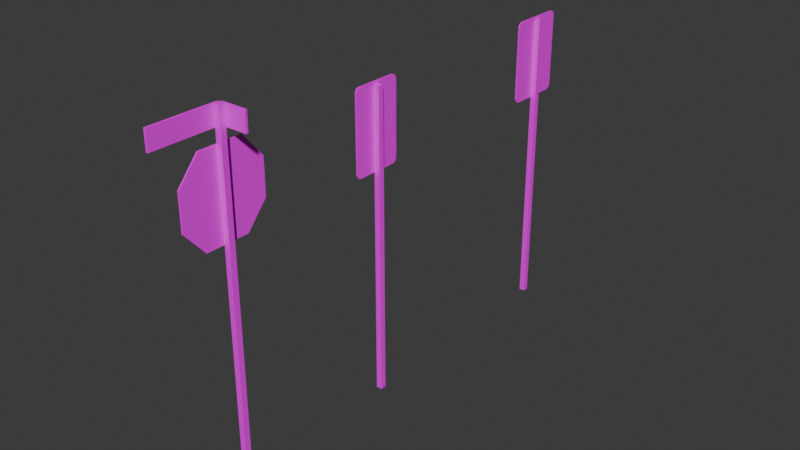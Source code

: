 # Source: SIGNAGE.blend  (saved by Blender 5.1.30; exported with 4.5.12 LTS)
import bpy
from mathutils import Matrix  # noqa: F401  (used for matrix-valued properties, if any)

bpy.ops.wm.read_factory_settings(use_empty=True)
scene = bpy.context.scene
scene.name = 'Scene'

# ---- collections
col_collection = bpy.data.collections.new('Collection'); scene.collection.children.link(col_collection)

# ---- images (referenced by path relative to the original .blend; pixels are not part of the script)
import os
ASSET_DIR = os.environ.get("B2B_ASSET_DIR", "")  # directory of the original .blend (textures are referenced by path, not embedded)
HERE = os.path.dirname(os.path.abspath(__file__))  # packed textures are extracted next to this script under _unpacked/

def load_image(name, relpath, width, height, colorspace="sRGB"):
    """Load a texture the original file referenced (path relative to the .blend, or extracted next to this script)."""
    p = next((c for c in (os.path.join(HERE, relpath), os.path.join(ASSET_DIR, relpath)) if relpath and os.path.exists(c)), "")
    if p:
        img = bpy.data.images.load(p, check_existing=True)
        img.name = name
    else:  # same state as the original file: an image datablock whose file is absent (Cycles renders it pink)
        img = bpy.data.images.new(name, width, height)
        img.source = "FILE"
        img.filepath = "//" + (relpath or name)
    img.colorspace_settings.name = colorspace
    return img
img_singage1_png = load_image('SINGAGE1.png', 'SINGAGE1.png', 1024, 1024, 'sRGB')
img_strsign_png = load_image('STRSIGN.png', 'STRSIGN.png', 1024, 1024, 'sRGB')

# ---- materials (node trees are filled in below, after node groups)
mat_stopsign_001 = bpy.data.materials.new('STOPSIGN.001')
mat_streets = bpy.data.materials.new('STREETS')

# ---- material node trees
mat_stopsign_001.use_nodes = True; mat_stopsign_001.node_tree.nodes.clear()
_N = mat_stopsign_001.node_tree.nodes; _L = mat_stopsign_001.node_tree.links
n0 = _N.new('ShaderNodeOutputMaterial'); n0.name = 'Material Output'; n0.location = (218, 229)
n1 = _N.new('ShaderNodeTexImage'); n1.name = 'Image Texture'; n1.location = (-344, 182)
n1.image = img_singage1_png
n2 = _N.new('ShaderNodeBsdfDiffuse'); n2.name = 'Diffuse BSDF'; n2.location = (-1, 149)
_L.new(n1.outputs[0], n2.inputs[0])
_L.new(n2.outputs[0], n0.inputs[0])
n0.is_active_output = True
mat_streets.use_nodes = True; mat_streets.node_tree.nodes.clear()
_N = mat_streets.node_tree.nodes; _L = mat_streets.node_tree.links
n0 = _N.new('ShaderNodeOutputMaterial'); n0.name = 'Material Output'; n0.location = (280, 300)
n1 = _N.new('ShaderNodeTexImage'); n1.name = 'Image Texture'; n1.location = (-659, 155)
n1.image = img_strsign_png
n2 = _N.new('ShaderNodeBsdfDiffuse'); n2.name = 'Diffuse BSDF'; n2.location = (-316, 122)
_L.new(n1.outputs[0], n2.inputs[0])
_L.new(n2.outputs[0], n0.inputs[0])
n0.is_active_output = True

# ---- world
world_world = bpy.data.worlds.new('World'); scene.world = world_world
world_world.use_nodes = True; world_world.node_tree.nodes.clear()
_N = world_world.node_tree.nodes; _L = world_world.node_tree.links
n0 = _N.new('ShaderNodeOutputWorld'); n0.name = 'World Output'; n0.location = (200, 100)
n1 = _N.new('ShaderNodeBackground'); n1.name = 'Background'; n1.location = (-200, 100)
n1.inputs[0].default_value = (0.05088, 0.05088, 0.05088, 1.0)
_L.new(n1.outputs[0], n0.inputs[0])
n0.is_active_output = True
world_world.color = (0.05088, 0.05088, 0.05088)
world_world.sun_shadow_jitter_overblur = 0.0

# ---- meshes
me_cube_078 = bpy.data.meshes.new('Cube.078')
me_cube_078.from_pydata([(-0.002115, -0.01491, -0.003285), (-0.002115, -0.01491, 1.477), (-0.002115, 0.01312, -0.003285), (-0.002115, 0.01312, 1.477), (0.02592, -0.01491, -0.003285), (0.02592, -0.01491, 1.477), (0.02592, 0.01312, -0.003285), (0.02592, 0.01312, 1.477), (-0.006103, -0.1238, 1.292), (-0.006103, 0.1244, 1.292), (0.000309, 0.1244, 1.292), (0.000309, -0.1238, 1.292), (-0.006103, -0.1238, 1.471), (-0.006103, -0.1021, 1.493), (-0.006103, -0.1175, 1.486), (-0.006103, 0.1027, 1.493), (-0.006103, 0.1244, 1.471), (-0.006103, 0.1181, 1.486), (-0.006103, -0.1021, 1.091), (-0.006103, -0.1238, 1.112), (-0.006103, -0.1175, 1.097), (-0.006103, 0.1244, 1.112), (-0.006103, 0.1027, 1.091), (-0.006103, 0.1181, 1.097), (0.000309, 0.1244, 1.471), (0.000309, 0.1027, 1.493), (0.000309, 0.1181, 1.486), (0.000309, -0.1021, 1.493), (0.000309, -0.1238, 1.471), (0.000309, -0.1175, 1.486), (0.000309, -0.1238, 1.112), (0.000309, -0.1021, 1.091), (0.000309, -0.1175, 1.097), (0.000309, 0.1027, 1.091), (0.000309, 0.1244, 1.112), (0.000309, 0.1181, 1.097)], [], [(0, 1, 3, 2), (2, 3, 7, 6), (6, 7, 5, 4), (4, 5, 1, 0), (2, 6, 4, 0), (7, 3, 1, 5), (18, 22, 33, 31), (12, 8, 11, 28), (10, 11, 30, 32, 31, 33, 35, 34), (10, 24, 26, 25, 27, 29, 28, 11), (9, 16, 24, 10), (9, 8, 12, 14, 13, 15, 17, 16), (9, 21, 23, 22, 18, 20, 19, 8), (8, 19, 30, 11), (21, 9, 10, 34), (33, 22, 23, 35), (35, 23, 21, 34), (27, 13, 14, 29), (29, 14, 12, 28), (24, 16, 17, 26), (26, 17, 15, 25), (18, 31, 32, 20), (20, 32, 30, 19), (15, 13, 27, 25)])
me_cube_078.polygons.foreach_set('use_smooth', [True] * 24)
_k = set([(0, 1), (0, 2), (0, 4), (1, 3), (1, 5), (2, 3), (2, 6), (3, 7), (4, 5), (4, 6), (5, 7), (6, 7), (8, 12), (8, 19), (9, 16), (9, 21), (10, 24), (10, 34), (11, 28), (11, 30), (12, 14), (12, 28), (13, 14), (13, 15), (13, 27), (14, 29), (15, 17), (15, 25), (16, 17), (16, 24), (17, 26), (18, 20), (18, 22), (18, 31), (19, 20), (19, 30), (20, 32), (21, 23), (21, 34), (22, 23), (22, 33), (23, 35), (24, 26), (25, 26), (25, 27), (27, 29), (28, 29), (30, 32), (31, 32), (31, 33), (33, 35), (34, 35)])
me_cube_078.attributes.new('sharp_edge', 'BOOLEAN', 'EDGE').data.foreach_set('value', [ (min(e.vertices), max(e.vertices)) in _k for e in me_cube_078.edges])
_uv = me_cube_078.uv_layers.new(name='UVMap')
_uv.uv.foreach_set('vector', [0.04923, 0.05324, 0.04923, 0.4552, 0.04162, 0.4552, 0.04162, 0.05324, 0.0264, 0.05324, 0.0264, 0.4552, 0.01879, 0.4552, 0.01879, 0.05324, 0.03401, 0.05324, 0.03401, 0.4552, 0.0264, 0.4552, 0.0264, 0.05324, 0.04162, 0.05324, 0.04162, 0.4552, 0.03401, 0.4552, 0.03401, 0.05324, 0.04923, 0.05324, 0.05685, 0.05324, 0.05685, 0.06085, 0.04923, 0.06085, 0.04923, 0.06085, 0.05685, 0.06085, 0.05685, 0.06847, 0.04923, 0.06847, 0.1697, 0.0501, 0.3138, 0.05106, 0.3114, 0.05562, 0.1721, 0.05484, 0.1528, 0.4116, 0.1502, 0.2418, 0.1563, 0.2418, 0.1561, 0.4087, 0.3255, 0.2424, 0.1563, 0.2418, 0.1572, 0.07494, 0.1587, 0.05673, 0.1721, 0.05484, 0.3114, 0.05562, 0.3247, 0.05766, 0.3261, 0.07584, 0.3255, 0.2424, 0.325, 0.4089, 0.3235, 0.4271, 0.3101, 0.4291, 0.1708, 0.4289, 0.1575, 0.4269, 0.1561, 0.4087, 0.1563, 0.2418, 0.3315, 0.2424, 0.3282, 0.4116, 0.325, 0.4089, 0.3255, 0.2424, 0.5601, 0.2419, 0.8849, 0.2419, 0.8849, 0.4566, 0.8766, 0.4749, 0.8565, 0.4825, 0.5885, 0.4825, 0.5684, 0.4749, 0.5601, 0.4566, 0.5601, 0.2419, 0.5601, 0.0258, 0.5684, 0.007445, 0.5885, -0.0001573, 0.8565, -0.0001573, 0.8766, 0.007445, 0.8849, 0.0258, 0.8849, 0.2419, 0.1502, 0.2418, 0.1539, 0.07053, 0.1572, 0.07494, 0.1563, 0.2418, 0.3293, 0.07163, 0.3315, 0.2424, 0.3255, 0.2424, 0.3261, 0.07584, 0.3114, 0.05562, 0.3138, 0.05106, 0.3291, 0.05116, 0.3247, 0.05766, 0.3247, 0.05766, 0.3291, 0.05116, 0.3293, 0.07163, 0.3261, 0.07584, 0.1708, 0.4289, 0.1684, 0.4321, 0.1531, 0.4321, 0.1575, 0.4269, 0.1575, 0.4269, 0.1531, 0.4321, 0.1528, 0.4116, 0.1561, 0.4087, 0.325, 0.4089, 0.3282, 0.4116, 0.3278, 0.4321, 0.3235, 0.4271, 0.3235, 0.4271, 0.3278, 0.4321, 0.3126, 0.4321, 0.3101, 0.4291, 0.1697, 0.0501, 0.1721, 0.05484, 0.1587, 0.05673, 0.1544, 0.05, 0.1544, 0.05, 0.1587, 0.05673, 0.1572, 0.07494, 0.1539, 0.07053, 0.3126, 0.4321, 0.1684, 0.4321, 0.1708, 0.4289, 0.3101, 0.4291])
me_cube_078.materials.append(mat_stopsign_001)
me_cube_078.update()
me_cube_078.normals_split_custom_set([tuple(v) for v in zip(*[iter([-1.0, 0.0, 0.0, -1.0, 0.0, 0.0, -1.0, 0.0, 0.0, -1.0, 0.0, 0.0, 0.0, 1.0, 0.0, 0.0, 1.0, 0.0, 0.0, 1.0, 0.0, 0.0, 1.0, 0.0, 1.0, 0.0, 0.0, 1.0, 0.0, 0.0, 1.0, 0.0, 0.0, 1.0, 0.0, 0.0, 0.0, -1.0, 0.0, 0.0, -1.0, 0.0, 0.0, -1.0, 0.0, 0.0, -1.0, 0.0, 0.0, 0.0, -1.0, 0.0, 0.0, -1.0, 0.0, 0.0, -1.0, 0.0, 0.0, -1.0, 0.0, 0.0, 1.0, 0.0, 0.0, 1.0, 0.0, 0.0, 1.0, 0.0, 0.0, 1.0, 0.0, 0.0, -1.0, 0.0, 0.0, -1.0, 0.0, 0.0, -1.0, 0.0, 0.0, -1.0, 0.0, -1.0, 1.709e-08, 0.0, -1.0, -2.884e-14, 0.0, -1.0, -2.884e-14, 0.0, -1.0, 1.709e-08, 1.0, 1.745e-09, 2.097e-16, 1.0, 1.745e-09, 2.097e-16, 1.0, 1.732e-09, -1.398e-16, 1.0, 1.732e-09, -1.398e-16, 1.0, 1.732e-09, -1.398e-16, 1.0, 1.732e-09, -1.398e-16, 1.0, 1.732e-09, -1.398e-16, 1.0, 1.732e-09, -1.398e-16, 1.0, 1.745e-09, 2.097e-16, 1.0, 1.759e-09, 5.592e-16, 1.0, 1.759e-09, 5.592e-16, 1.0, 1.759e-09, 5.592e-16, 1.0, 1.759e-09, 5.592e-16, 1.0, 1.759e-09, 5.592e-16, 1.0, 1.759e-09, 5.592e-16, 1.0, 1.745e-09, 2.097e-16, 0.0, 1.0, 2.771e-14, 0.0, 1.0, -1.643e-08, 0.0, 1.0, -1.643e-08, 0.0, 1.0, 2.771e-14, -1.0, 1.466e-10, -3.495e-17, -1.0, 1.466e-10, -3.495e-17, -1.0, 2.932e-10, 2.097e-16, -1.0, 2.932e-10, 2.097e-16, -1.0, 2.932e-10, 2.097e-16, -1.0, 2.932e-10, 2.097e-16, -1.0, 2.932e-10, 2.097e-16, -1.0, 2.932e-10, 2.097e-16, -1.0, 1.466e-10, -3.495e-17, -1.0, 0.0, -2.796e-16, -1.0, 0.0, -2.796e-16, -1.0, 0.0, -2.796e-16, -1.0, 0.0, -2.796e-16, -1.0, 0.0, -2.796e-16, -1.0, 0.0, -2.796e-16, -1.0, 1.466e-10, -3.495e-17, 0.0, -1.0, -2.884e-14, 0.0, -1.0, -1.709e-08, 0.0, -1.0, -1.709e-08, 0.0, -1.0, -2.884e-14, 0.0, 1.0, 1.643e-08, 0.0, 1.0, 2.771e-14, 0.0, 1.0, 2.771e-14, 0.0, 1.0, 1.643e-08, 0.0, 0.3827, -0.9239, 0.0, 0.3827, -0.9239, 0.0, 0.3827, -0.9239, 0.0, 0.3827, -0.9239, 0.0, 0.9239, -0.3827, 0.0, 0.9239, -0.3827, 0.0, 0.9239, -0.3827, 0.0, 0.9239, -0.3827, 0.0, -0.3827, 0.9239, 0.0, -0.3827, 0.9239, 0.0, -0.3827, 0.9239, 0.0, -0.3827, 0.9239, 0.0, -0.9239, 0.3827, 0.0, -0.9239, 0.3827, 0.0, -0.9239, 0.3827, 0.0, -0.9239, 0.3827, 0.0, 0.9239, 0.3827, 0.0, 0.9239, 0.3827, 0.0, 0.9239, 0.3827, 0.0, 0.9239, 0.3827, 0.0, 0.3827, 0.9239, 0.0, 0.3827, 0.9239, 0.0, 0.3827, 0.9239, 0.0, 0.3827, 0.9239, 0.0, -0.3827, -0.9239, 0.0, -0.3827, -0.9239, 0.0, -0.3827, -0.9239, 0.0, -0.3827, -0.9239, 0.0, -0.9239, -0.3827, 0.0, -0.9239, -0.3827, 0.0, -0.9239, -0.3827, 0.0, -0.9239, -0.3827, 0.0, 0.0, 1.0, 0.0, 0.0, 1.0, 0.0, 0.0, 1.0, 0.0, 0.0, 1.0])] * 3)])
me_cube_089 = bpy.data.meshes.new('Cube.089')
me_cube_089.from_pydata([(-0.002115, -0.01491, -0.003285), (-0.002115, -0.01491, 1.477), (-0.002115, 0.01312, -0.003285), (-0.002115, 0.01312, 1.477), (0.02592, -0.01491, -0.003285), (0.02592, -0.01491, 1.477), (0.02592, 0.01312, -0.003285), (0.02592, 0.01312, 1.477), (-0.006103, -0.1461, 1.292), (-0.006103, 0.1467, 1.292), (0.0003089, 0.1467, 1.292), (0.0003089, -0.1461, 1.292), (-0.006103, -0.1461, 1.471), (-0.006103, -0.1205, 1.493), (-0.006103, -0.1386, 1.486), (-0.006103, 0.1211, 1.493), (-0.006103, 0.1467, 1.471), (-0.006103, 0.1392, 1.486), (-0.006103, -0.1205, 1.091), (-0.006103, -0.1461, 1.112), (-0.006103, -0.1386, 1.097), (-0.006103, 0.1467, 1.112), (-0.006103, 0.1211, 1.091), (-0.006103, 0.1392, 1.097), (0.0003089, 0.1467, 1.471), (0.0003089, 0.1211, 1.493), (0.0003089, 0.1392, 1.486), (0.0003089, -0.1205, 1.493), (0.0003089, -0.1461, 1.471), (0.0003089, -0.1386, 1.486), (0.0003089, -0.1461, 1.112), (0.0003089, -0.1205, 1.091), (0.0003089, -0.1386, 1.097), (0.0003089, 0.1211, 1.091), (0.0003089, 0.1467, 1.112), (0.0003089, 0.1392, 1.097)], [], [(0, 1, 3, 2), (2, 3, 7, 6), (6, 7, 5, 4), (4, 5, 1, 0), (2, 6, 4, 0), (7, 3, 1, 5), (18, 22, 33, 31), (12, 8, 11, 28), (10, 11, 30, 32, 31, 33, 35, 34), (10, 24, 26, 25, 27, 29, 28, 11), (9, 16, 24, 10), (9, 8, 12, 14, 13, 15, 17, 16), (9, 21, 23, 22, 18, 20, 19, 8), (8, 19, 30, 11), (21, 9, 10, 34), (33, 22, 23, 35), (35, 23, 21, 34), (27, 13, 14, 29), (29, 14, 12, 28), (24, 16, 17, 26), (26, 17, 15, 25), (18, 31, 32, 20), (20, 32, 30, 19), (15, 13, 27, 25)])
me_cube_089.polygons.foreach_set('use_smooth', [True] * 24)
_k = set([(0, 1), (0, 2), (0, 4), (1, 3), (1, 5), (2, 3), (2, 6), (3, 7), (4, 5), (4, 6), (5, 7), (6, 7), (8, 12), (8, 19), (9, 16), (9, 21), (10, 24), (10, 34), (11, 28), (11, 30), (12, 14), (12, 28), (13, 14), (13, 15), (13, 27), (14, 29), (15, 17), (15, 25), (16, 17), (16, 24), (17, 26), (18, 20), (18, 22), (18, 31), (19, 20), (19, 30), (20, 32), (21, 23), (21, 34), (22, 23), (22, 33), (23, 35), (24, 26), (25, 26), (25, 27), (27, 29), (28, 29), (30, 32), (31, 32), (31, 33), (33, 35), (34, 35)])
me_cube_089.attributes.new('sharp_edge', 'BOOLEAN', 'EDGE').data.foreach_set('value', [ (min(e.vertices), max(e.vertices)) in _k for e in me_cube_089.edges])
_uv = me_cube_089.uv_layers.new(name='UVMap')
_uv.uv.foreach_set('vector', [0.04923, 0.05324, 0.04923, 0.4552, 0.04162, 0.4552, 0.04162, 0.05324, 0.0264, 0.05324, 0.0264, 0.4552, 0.01879, 0.4552, 0.01879, 0.05324, 0.03401, 0.05324, 0.03401, 0.4552, 0.0264, 0.4552, 0.0264, 0.05324, 0.04162, 0.05324, 0.04162, 0.4552, 0.03401, 0.4552, 0.03401, 0.05324, 0.04923, 0.05324, 0.05685, 0.05324, 0.05685, 0.06085, 0.04923, 0.06085, 0.04923, 0.06085, 0.05685, 0.06085, 0.05685, 0.06847, 0.04923, 0.06847, 0.1864, 0.05254, 0.3436, 0.05259, 0.3424, 0.0573, 0.1876, 0.05725, 0.1666, 0.3461, 0.1662, 0.209, 0.1711, 0.2091, 0.1713, 0.3448, 0.3586, 0.2092, 0.1711, 0.2091, 0.1715, 0.07332, 0.1767, 0.06238, 0.1876, 0.05725, 0.3424, 0.0573, 0.3533, 0.06246, 0.3584, 0.07341, 0.3586, 0.2092, 0.3582, 0.3449, 0.353, 0.3559, 0.3421, 0.361, 0.1873, 0.361, 0.1764, 0.3558, 0.1713, 0.3448, 0.1711, 0.2091, 0.3635, 0.2092, 0.3629, 0.3462, 0.3582, 0.3449, 0.3586, 0.2092, 0.4688, 0.7389, 0.8418, 0.7395, 0.8412, 0.9661, 0.8326, 0.9851, 0.8119, 0.9929, 0.4975, 0.9923, 0.4767, 0.9845, 0.4682, 0.9655, 0.4688, 0.7389, 0.4688, 0.5156, 0.4774, 0.4966, 0.4981, 0.4888, 0.8125, 0.4894, 0.8332, 0.4973, 0.8418, 0.5162, 0.8418, 0.7395, 0.1662, 0.209, 0.1668, 0.07208, 0.1715, 0.07332, 0.1711, 0.2091, 0.3631, 0.07218, 0.3635, 0.2092, 0.3586, 0.2092, 0.3584, 0.07341, 0.3424, 0.0573, 0.3436, 0.05259, 0.3566, 0.05917, 0.3533, 0.06246, 0.3533, 0.06246, 0.3566, 0.05917, 0.3631, 0.07218, 0.3584, 0.07341, 0.1873, 0.361, 0.186, 0.3657, 0.1731, 0.3591, 0.1764, 0.3558, 0.1764, 0.3558, 0.1731, 0.3591, 0.1666, 0.3461, 0.1713, 0.3448, 0.3582, 0.3449, 0.3629, 0.3462, 0.3563, 0.3592, 0.353, 0.3559, 0.353, 0.3559, 0.3563, 0.3592, 0.3433, 0.3657, 0.3421, 0.361, 0.1864, 0.05254, 0.1876, 0.05725, 0.1767, 0.06238, 0.1734, 0.05909, 0.1734, 0.05909, 0.1767, 0.06238, 0.1715, 0.07332, 0.1668, 0.07208, 0.3433, 0.3657, 0.186, 0.3657, 0.1873, 0.361, 0.3421, 0.361])
me_cube_089.materials.append(mat_stopsign_001)
me_cube_089.update()
me_cube_089.normals_split_custom_set([tuple(v) for v in zip(*[iter([-1.0, 0.0, 0.0, -1.0, 0.0, 0.0, -1.0, 0.0, 0.0, -1.0, 0.0, 0.0, 0.0, 1.0, 0.0, 0.0, 1.0, 0.0, 0.0, 1.0, 0.0, 0.0, 1.0, 0.0, 1.0, 0.0, 0.0, 1.0, 0.0, 0.0, 1.0, 0.0, 0.0, 1.0, 0.0, 0.0, 0.0, -1.0, 0.0, 0.0, -1.0, 0.0, 0.0, -1.0, 0.0, 0.0, -1.0, 0.0, 0.0, 0.0, -1.0, 0.0, 0.0, -1.0, 0.0, 0.0, -1.0, 0.0, 0.0, -1.0, 0.0, 0.0, 1.0, 0.0, 0.0, 1.0, 0.0, 0.0, 1.0, 0.0, 0.0, 1.0, 0.0, 0.0, -1.0, 0.0, 0.0, -1.0, 0.0, 0.0, -1.0, 0.0, 0.0, -1.0, 0.0, -1.0, 3.967e-09, 0.0, -1.0, -6.644e-15, 0.0, -1.0, -6.644e-15, 0.0, -1.0, 3.967e-09, 1.0, -2.518e-08, -5.927e-17, 1.0, -2.518e-08, -5.927e-17, 1.0, -2.512e-08, 1.778e-15, 1.0, -2.512e-08, 1.778e-15, 1.0, -2.512e-08, 1.778e-15, 1.0, -2.512e-08, 1.778e-15, 1.0, -2.512e-08, 1.778e-15, 1.0, -2.512e-08, 1.778e-15, 1.0, -2.518e-08, -5.927e-17, 1.0, -2.523e-08, -1.897e-15, 1.0, -2.523e-08, -1.897e-15, 1.0, -2.523e-08, -1.897e-15, 1.0, -2.523e-08, -1.897e-15, 1.0, -2.523e-08, -1.897e-15, 1.0, -2.523e-08, -1.897e-15, 1.0, -2.518e-08, -5.927e-17, 0.0, 1.0, 5.513e-15, 0.0, 1.0, -3.358e-09, 0.0, 1.0, -3.358e-09, 0.0, 1.0, 5.513e-15, -1.0, 2.455e-08, -2.427e-21, -1.0, 2.455e-08, -2.427e-21, -1.0, 2.523e-08, 1.423e-15, -1.0, 2.523e-08, 1.423e-15, -1.0, 2.523e-08, 1.423e-15, -1.0, 2.523e-08, 1.423e-15, -1.0, 2.523e-08, 1.423e-15, -1.0, 2.523e-08, 1.423e-15, -1.0, 2.455e-08, -2.427e-21, -1.0, 2.387e-08, -1.423e-15, -1.0, 2.387e-08, -1.423e-15, -1.0, 2.387e-08, -1.423e-15, -1.0, 2.387e-08, -1.423e-15, -1.0, 2.387e-08, -1.423e-15, -1.0, 2.387e-08, -1.423e-15, -1.0, 2.455e-08, -2.427e-21, 0.0, -1.0, -6.644e-15, 0.0, -1.0, -3.967e-09, 0.0, -1.0, -3.967e-09, 0.0, -1.0, -6.644e-15, 0.0, 1.0, 3.358e-09, 0.0, 1.0, 5.513e-15, 0.0, 1.0, 5.513e-15, 0.0, 1.0, 3.358e-09, 0.0, 0.3314, -0.9435, 0.0, 0.3314, -0.9435, 0.0, 0.3314, -0.9435, 0.0, 0.3314, -0.9435, 0.0, 0.8985, -0.4389, 0.0, 0.8985, -0.4389, 0.0, 0.8985, -0.4389, 0.0, 0.8985, -0.4389, 0.0, -0.3314, 0.9435, 0.0, -0.3314, 0.9435, 0.0, -0.3314, 0.9435, 0.0, -0.3314, 0.9435, 0.0, -0.8985, 0.4389, 0.0, -0.8985, 0.4389, 0.0, -0.8985, 0.4389, 0.0, -0.8985, 0.4389, 0.0, 0.8985, 0.4389, 0.0, 0.8985, 0.4389, 0.0, 0.8985, 0.4389, 0.0, 0.8985, 0.4389, 0.0, 0.3314, 0.9435, 0.0, 0.3314, 0.9435, 0.0, 0.3314, 0.9435, 0.0, 0.3314, 0.9435, 0.0, -0.3314, -0.9435, 0.0, -0.3314, -0.9435, 0.0, -0.3314, -0.9435, 0.0, -0.3314, -0.9435, 0.0, -0.8985, -0.4389, 0.0, -0.8985, -0.4389, 0.0, -0.8985, -0.4389, 0.0, -0.8985, -0.4389, 0.0, 0.0, 1.0, 0.0, 0.0, 1.0, 0.0, 0.0, 1.0, 0.0, 0.0, 1.0])] * 3)])
me_cube_076 = bpy.data.meshes.new('Cube.076')
me_cube_076.from_pydata([(-0.002115, -0.01491, -0.003285), (-0.002115, -0.01491, 1.477), (-0.002115, 0.01312, -0.003285), (-0.002115, 0.01312, 1.477), (0.02592, -0.01491, -0.003285), (0.02592, -0.01491, 1.477), (0.02592, 0.01312, -0.003285), (0.02592, 0.01312, 1.477), (-0.006103, -0.2024, 1.206), (-0.006103, -0.2024, 1.377), (-0.006103, 0.203, 1.206), (-0.006103, 0.203, 1.377), (-0.006103, -0.1033, 1.493), (-0.006103, 0.1039, 1.493), (-0.006103, -0.1033, 1.091), (-0.006103, 0.1039, 1.091), (-0.006103, -0.2024, 1.206), (-0.006103, -0.2024, 1.377), (-0.006103, 0.203, 1.206), (-0.006103, 0.203, 1.377), (-0.006103, -0.1033, 1.493), (-0.006103, 0.1039, 1.493), (-0.006103, -0.1033, 1.091), (-0.006103, 0.1039, 1.091), (0.000309, -0.2024, 1.206), (0.000309, 0.203, 1.206), (0.000309, -0.2024, 1.377), (0.000309, 0.203, 1.377), (0.000309, 0.1039, 1.493), (0.000309, -0.1033, 1.493), (0.000309, -0.1033, 1.091), (0.000309, 0.1039, 1.091), (-0.002115, -0.01491, 1.646), (-0.002115, 0.01312, 1.646), (0.02592, 0.01312, 1.646), (0.02592, -0.01491, 1.646), (-0.01398, 0.0124, 1.554), (-0.01398, -0.3084, 1.554), (-0.01398, 0.0124, 1.644), (-0.01398, -0.3084, 1.644), (-0.003264, 0.0124, 1.554), (-0.003264, -0.3084, 1.554), (-0.003264, 0.0124, 1.644), (-0.003264, -0.3084, 1.644), (-4.855e-05, 0.01453, 1.554), (0.1249, 0.01453, 1.554), (-4.855e-05, 0.01453, 1.644), (0.1249, 0.01453, 1.644), (-4.855e-05, 0.02524, 1.554), (0.1249, 0.02524, 1.554), (-4.855e-05, 0.02524, 1.644), (0.1249, 0.02524, 1.644)], [], [(0, 1, 3, 2), (2, 3, 7, 6), (6, 7, 5, 4), (4, 5, 1, 0), (2, 6, 4, 0), (1, 5, 35, 32), (8, 9, 11, 10), (10, 15, 14, 8), (11, 9, 12, 13), (24, 25, 27, 26), (25, 24, 30, 31), (27, 28, 29, 26), (18, 19, 27, 25), (17, 16, 24, 26), (23, 18, 25, 31), (20, 17, 26, 29), (21, 20, 29, 28), (16, 22, 30, 24), (19, 21, 28, 27), (22, 23, 31, 30), (34, 33, 32, 35), (7, 3, 33, 34), (5, 7, 34, 35), (3, 1, 32, 33), (37, 39, 38, 36), (41, 40, 42, 43), (36, 38, 42, 40), (37, 36, 40, 41), (39, 37, 41, 43), (38, 39, 43, 42), (45, 47, 46, 44), (49, 48, 50, 51), (44, 46, 50, 48), (45, 44, 48, 49), (47, 45, 49, 51), (46, 47, 51, 50)])
me_cube_076.polygons.foreach_set('use_smooth', [True] * 36)
me_cube_076.polygons.foreach_set('material_index', [0, 0, 0, 0, 0, 0, 0, 0, 0, 0, 0, 0, 0, 0, 0, 0, 0, 0, 0, 0, 0, 0, 0, 0, 1, 1, 1, 1, 1, 1, 1, 1, 1, 1, 1, 1])
_k = set([(0, 1), (0, 2), (0, 4), (1, 32), (2, 3), (2, 6), (3, 33), (4, 5), (4, 6), (5, 35), (6, 7), (7, 34), (16, 24), (17, 26), (18, 25), (19, 27), (20, 29), (21, 28), (22, 30), (23, 31), (24, 26), (24, 30), (25, 27), (25, 31), (26, 29), (27, 28), (28, 29), (30, 31), (32, 33), (32, 35), (33, 34), (34, 35), (36, 37), (36, 38), (36, 40), (37, 39), (37, 41), (38, 39), (38, 42), (39, 43), (40, 41), (40, 42), (41, 43), (42, 43), (44, 45), (44, 46), (44, 48), (45, 47), (45, 49), (46, 47), (46, 50), (47, 51), (48, 49), (48, 50), (49, 51), (50, 51)])
me_cube_076.attributes.new('sharp_edge', 'BOOLEAN', 'EDGE').data.foreach_set('value', [ (min(e.vertices), max(e.vertices)) in _k for e in me_cube_076.edges])
_uv = me_cube_076.uv_layers.new(name='UVMap')
_uv.uv.foreach_set('vector', [0.04923, 0.05324, 0.04923, 0.4552, 0.04162, 0.4552, 0.04162, 0.05324, 0.0264, 0.05324, 0.0264, 0.4552, 0.01879, 0.4552, 0.01879, 0.05324, 0.03401, 0.05324, 0.03401, 0.4552, 0.0264, 0.4552, 0.0264, 0.05324, 0.04162, 0.05324, 0.04162, 0.4552, 0.03401, 0.4552, 0.03401, 0.05324, 0.04923, 0.05324, 0.05685, 0.05324, 0.05685, 0.06085, 0.04923, 0.06085, 0.03401, 0.4552, 0.04162, 0.4552, 0.04162, 0.4552, 0.03401, 0.4552, 0.4519, 0.709, 0.4519, 0.8809, 0.0006405, 0.8796, 0.0006405, 0.7078, 0.0006405, 0.7078, 0.1322, 0.5889, 0.3167, 0.5889, 0.4519, 0.709, 0.0006405, 0.8796, 0.4519, 0.8809, 0.3167, 0.9985, 0.1322, 0.9985, 0.449, 0.1849, 0.003768, 0.1849, 0.003768, 0.3568, 0.449, 0.3568, 0.003768, 0.1849, 0.449, 0.1849, 0.3186, 0.0661, 0.1341, 0.0661, 0.003768, 0.3568, 0.1341, 0.4757, 0.3186, 0.4757, 0.449, 0.3568, 0.003768, 0.1849, 0.003768, 0.3568, 0.003768, 0.3568, 0.003768, 0.1849, 0.449, 0.3568, 0.449, 0.1849, 0.449, 0.1849, 0.449, 0.3568, 0.1341, 0.0661, 0.003768, 0.1849, 0.003768, 0.1849, 0.1341, 0.0661, 0.3186, 0.4757, 0.449, 0.3568, 0.449, 0.3568, 0.3186, 0.4757, 0.1341, 0.4757, 0.3186, 0.4757, 0.3186, 0.4757, 0.1341, 0.4757, 0.449, 0.1849, 0.3186, 0.0661, 0.3186, 0.0661, 0.449, 0.1849, 0.003768, 0.3568, 0.1341, 0.4757, 0.1341, 0.4757, 0.003768, 0.3568, 0.3186, 0.0661, 0.1341, 0.0661, 0.1341, 0.0661, 0.3186, 0.0661, 0.04923, 0.06085, 0.05685, 0.06085, 0.05685, 0.06847, 0.04923, 0.06847, 0.01879, 0.4552, 0.0264, 0.4552, 0.0264, 0.4552, 0.01879, 0.4552, 0.0264, 0.4552, 0.03401, 0.4552, 0.03401, 0.4552, 0.0264, 0.4552, 0.04162, 0.4552, 0.04923, 0.4552, 0.04923, 0.4552, 0.04162, 0.4552, 0.8271, 0.7643, 0.8271, 0.9879, 0.02381, 0.9879, 0.02381, 0.7643, 0.01895, 0.7631, 0.8313, 0.7631, 0.8313, 0.9892, 0.01895, 0.9892, 0.974, 0.1501, 0.974, 0.2686, 0.9598, 0.2686, 0.9598, 0.1501, 0.9456, 0.03153, 0.9456, 0.4575, 0.9313, 0.4575, 0.9313, 0.03153, 0.9598, 0.1501, 0.9598, 0.03153, 0.974, 0.03153, 0.974, 0.1501, 0.9456, 0.4575, 0.9456, 0.03153, 0.9598, 0.03153, 0.9598, 0.4575, 0.2404, 0.1697, 0.2404, 0.407, 0.0286, 0.407, 0.0286, 0.1697, 0.02732, 0.1684, 0.2415, 0.1684, 0.2415, 0.4083, 0.02732, 0.4083, 0.974, 0.1501, 0.974, 0.2686, 0.9598, 0.2686, 0.9598, 0.1501, 0.9456, 0.03153, 0.9456, 0.4575, 0.9313, 0.4575, 0.9313, 0.03153, 0.9598, 0.1501, 0.9598, 0.03153, 0.974, 0.03153, 0.974, 0.1501, 0.9456, 0.4575, 0.9456, 0.03153, 0.9598, 0.03153, 0.9598, 0.4575])
me_cube_076.materials.append(mat_stopsign_001)
me_cube_076.materials.append(mat_streets)
me_cube_076.update()
me_cube_076.normals_split_custom_set([tuple(v) for v in zip(*[iter([-1.0, 0.0, 0.0, -1.0, 0.0, 0.0, -1.0, 0.0, 0.0, -1.0, 0.0, 0.0, 0.0, 1.0, 0.0, 0.0, 1.0, 0.0, 0.0, 1.0, 0.0, 0.0, 1.0, 0.0, 1.0, 0.0, 0.0, 1.0, 0.0, 0.0, 1.0, 0.0, 0.0, 1.0, 0.0, 0.0, 0.0, -1.0, 0.0, 0.0, -1.0, 0.0, 0.0, -1.0, 0.0, 0.0, -1.0, 0.0, 0.0, 0.0, -1.0, 0.0, 0.0, -1.0, 0.0, 0.0, -1.0, 0.0, 0.0, -1.0, 0.0, -1.0, 0.0, 0.0, -1.0, 0.0, 0.0, -1.0, 0.0, 0.0, -1.0, 0.0, -1.0, 0.0, 0.0, -1.0, 0.0, 0.0, -1.0, 0.0, 0.0, -1.0, 0.0, 0.0, -1.0, 0.0, 0.0, -1.0, 0.0, 0.0, -1.0, 0.0, 0.0, -1.0, 0.0, 0.0, -1.0, 0.0, 0.0, -1.0, 0.0, 0.0, -1.0, 0.0, 0.0, -1.0, 0.0, 0.0, 1.0, 0.0, 0.0, 1.0, 0.0, 0.0, 1.0, 0.0, 0.0, 1.0, 0.0, 0.0, 1.0, 0.0, 0.0, 1.0, 0.0, 0.0, 1.0, 0.0, 0.0, 1.0, 0.0, 0.0, 1.0, 0.0, 0.0, 1.0, 0.0, 0.0, 1.0, 0.0, 0.0, 1.0, 0.0, 0.0, 0.0, 1.0, 0.0, 0.0, 1.0, 0.0, 0.0, 1.0, 0.0, 0.0, 1.0, 0.0, 0.0, -1.0, 0.0, 0.0, -1.0, 0.0, 0.0, -1.0, 0.0, 0.0, -1.0, 0.0, 0.0, 0.7595, -0.6505, 0.0, 0.7595, -0.6505, 0.0, 0.7595, -0.6505, 0.0, 0.7595, -0.6505, 0.0, -0.7595, 0.6505, 0.0, -0.7595, 0.6505, 0.0, -0.7595, 0.6505, 0.0, -0.7595, 0.6505, 0.0, 0.0, 1.0, 0.0, 0.0, 1.0, 0.0, 0.0, 1.0, 0.0, 0.0, 1.0, 0.0, -0.7595, -0.6505, 0.0, -0.7595, -0.6505, 0.0, -0.7595, -0.6505, 0.0, -0.7595, -0.6505, 0.0, 0.7595, 0.6505, 0.0, 0.7595, 0.6505, 0.0, 0.7595, 0.6505, 0.0, 0.7595, 0.6505, 0.0, 0.0, -1.0, 0.0, 0.0, -1.0, 0.0, 0.0, -1.0, 0.0, 0.0, -1.0, 0.0, 0.0, 1.0, 0.0, 0.0, 1.0, 0.0, 0.0, 1.0, 0.0, 0.0, 1.0, 0.0, 1.0, 0.0, 0.0, 1.0, 0.0, 0.0, 1.0, 0.0, 0.0, 1.0, 0.0, 1.0, 0.0, 0.0, 1.0, 0.0, 0.0, 1.0, 0.0, 0.0, 1.0, 0.0, 0.0, -1.0, 0.0, 0.0, -1.0, 0.0, 0.0, -1.0, 0.0, 0.0, -1.0, 0.0, 0.0, -1.0, 0.0, 0.0, -1.0, 0.0, 0.0, -1.0, 0.0, 0.0, -1.0, 0.0, 0.0, 1.0, -4.571e-08, 0.0, 1.0, -4.571e-08, 0.0, 1.0, -4.571e-08, 0.0, 1.0, -4.571e-08, 0.0, 0.0, 1.0, 0.0, 0.0, 1.0, 0.0, 0.0, 1.0, 0.0, 0.0, 1.0, 0.0, 0.0, 0.0, -1.0, 0.0, 0.0, -1.0, 0.0, 0.0, -1.0, 0.0, 0.0, -1.0, 0.0, -1.0, 0.0, 0.0, -1.0, 0.0, 0.0, -1.0, 0.0, 0.0, -1.0, 0.0, 0.0, 0.0, 1.0, 0.0, 0.0, 1.0, 0.0, 0.0, 1.0, 0.0, 0.0, 1.0, 0.0, -1.0, 0.0, 0.0, -1.0, 0.0, 0.0, -1.0, 0.0, 0.0, -1.0, 0.0, 0.0, 1.0, 0.0, 0.0, 1.0, 0.0, 0.0, 1.0, 0.0, 0.0, 1.0, 0.0, -1.0, 0.0, 0.0, -1.0, 0.0, 0.0, -1.0, 0.0, 0.0, -1.0, 0.0, 0.0, 0.0, 0.0, -1.0, 0.0, 0.0, -1.0, 0.0, 0.0, -1.0, 0.0, 0.0, -1.0, 1.0, 0.0, 0.0, 1.0, 0.0, 0.0, 1.0, 0.0, 0.0, 1.0, 0.0, 0.0, 0.0, 0.0, 1.0, 0.0, 0.0, 1.0, 0.0, 0.0, 1.0, 0.0, 0.0, 1.0])] * 3)])

# ---- objects
ob_parking_001 = bpy.data.objects.new('PARKING.001', me_cube_078)
ob_speedsign_002 = bpy.data.objects.new('SPEEDSIGN.002', me_cube_089)
ob_stop = bpy.data.objects.new('STOP', me_cube_076)

# ---- transforms, parenting, visibility, modifiers, constraints
ob_parking_001.location = (0.0, 0.0, 0.0)
ob_parking_001.rotation_euler = (-4.371e-08, -0.0, 1.192e-07)
ob_speedsign_002.location = (0.0, 1.17, 0.0)
ob_speedsign_002.rotation_euler = (1.629e-07, 8.742e-08, 6.283)
ob_stop.location = (0.0, -0.8416, 0.0)
ob_stop.rotation_euler = (-1.629e-07, 0.0, 0.0)

# ---- collection membership
col_collection.objects.link(ob_parking_001)
col_collection.objects.link(ob_speedsign_002)
col_collection.objects.link(ob_stop)

# ---- scene / render settings (as saved in the file)
scene.frame_start = 1; scene.frame_end = 250; scene.frame_set(1)
scene.render.engine = 'BLENDER_EEVEE_NEXT'
scene.render.bake_bias = 0.0
scene.render.bake_samples = 0
scene.cycles.sampling_pattern = 'TABULATED_SOBOL'
scene.eevee.use_volume_custom_range = False
bpy.context.view_layer.update()

# ---- added for rendering (the .blend has no active camera and no usable light): camera, sun
cam_auto = bpy.data.cameras.new('AutoCamera')
cam_auto.lens = 50.0
cam_auto.sensor_width = 36.0
cam_auto.clip_end = 1000.0
ob_auto_camera = bpy.data.objects.new('AutoCamera', cam_auto)
scene.collection.objects.link(ob_auto_camera)
ob_auto_camera.location = (2.8042, -3.21501, 3.02043)
ob_auto_camera.rotation_euler = (1.09748, -7.21219e-08, 0.694738)
scene.camera = ob_auto_camera
light_auto_sun = bpy.data.lights.new('AutoSun', 'SUN')
light_auto_sun.energy = 3.0
light_auto_sun.angle = 0.0523599
ob_auto_sun = bpy.data.objects.new('AutoSun', light_auto_sun)
scene.collection.objects.link(ob_auto_sun)
ob_auto_sun.rotation_euler = (0.872665, 0.174533, 0.523599)
bpy.context.view_layer.update()
